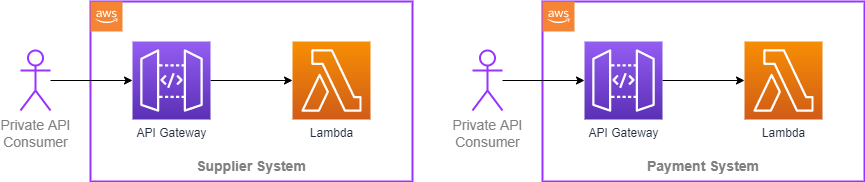

The diagram above was exported from draw.io. Its source (the exported page's mxGraphModel, read from the mxfile embedded in the PNG):
<mxGraphModel dx="1102" dy="2034" grid="1" gridSize="10" guides="1" tooltips="1" connect="1" arrows="1" fold="1" page="1" pageScale="1" pageWidth="827" pageHeight="1169" math="0" shadow="0">
  <root>
    <mxCell id="0" />
    <mxCell id="1" parent="0" />
    <mxCell id="SmMmgI1hrZlTOmYLTSev-8" value="" style="rounded=0;whiteSpace=wrap;html=1;strokeWidth=2;strokeColor=#9933FF;fillColor=none;" vertex="1" parent="1">
      <mxGeometry x="930" y="-10" width="322" height="180" as="geometry" />
    </mxCell>
    <mxCell id="SmMmgI1hrZlTOmYLTSev-9" value="" style="rounded=0;whiteSpace=wrap;html=1;strokeWidth=2;strokeColor=#9933FF;fillColor=none;" vertex="1" parent="1">
      <mxGeometry x="478" y="-10" width="322" height="180" as="geometry" />
    </mxCell>
    <mxCell id="SmMmgI1hrZlTOmYLTSev-10" style="edgeStyle=orthogonalEdgeStyle;rounded=0;orthogonalLoop=1;jettySize=auto;html=1;entryX=0;entryY=0.5;entryDx=0;entryDy=0;entryPerimeter=0;" edge="1" parent="1" source="SmMmgI1hrZlTOmYLTSev-11" target="SmMmgI1hrZlTOmYLTSev-12">
      <mxGeometry relative="1" as="geometry" />
    </mxCell>
    <mxCell id="SmMmgI1hrZlTOmYLTSev-11" value="API Gateway" style="sketch=0;points=[[0,0,0],[0.25,0,0],[0.5,0,0],[0.75,0,0],[1,0,0],[0,1,0],[0.25,1,0],[0.5,1,0],[0.75,1,0],[1,1,0],[0,0.25,0],[0,0.5,0],[0,0.75,0],[1,0.25,0],[1,0.5,0],[1,0.75,0]];outlineConnect=0;fontColor=#232F3E;gradientColor=#945DF2;gradientDirection=north;fillColor=#5A30B5;strokeColor=#ffffff;dashed=0;verticalLabelPosition=bottom;verticalAlign=top;align=center;html=1;fontSize=12;fontStyle=0;aspect=fixed;shape=mxgraph.aws4.resourceIcon;resIcon=mxgraph.aws4.api_gateway;" vertex="1" parent="1">
      <mxGeometry x="520" y="30" width="78" height="78" as="geometry" />
    </mxCell>
    <mxCell id="SmMmgI1hrZlTOmYLTSev-12" value="Lambda" style="sketch=0;points=[[0,0,0],[0.25,0,0],[0.5,0,0],[0.75,0,0],[1,0,0],[0,1,0],[0.25,1,0],[0.5,1,0],[0.75,1,0],[1,1,0],[0,0.25,0],[0,0.5,0],[0,0.75,0],[1,0.25,0],[1,0.5,0],[1,0.75,0]];outlineConnect=0;fontColor=#232F3E;gradientColor=#F78E04;gradientDirection=north;fillColor=#D05C17;strokeColor=#ffffff;dashed=0;verticalLabelPosition=bottom;verticalAlign=top;align=center;html=1;fontSize=12;fontStyle=0;aspect=fixed;shape=mxgraph.aws4.resourceIcon;resIcon=mxgraph.aws4.lambda;" vertex="1" parent="1">
      <mxGeometry x="680" y="30" width="78" height="78" as="geometry" />
    </mxCell>
    <mxCell id="SmMmgI1hrZlTOmYLTSev-13" value="" style="outlineConnect=0;dashed=0;verticalLabelPosition=bottom;verticalAlign=top;align=center;html=1;shape=mxgraph.aws3.cloud_2;fillColor=#F58534;gradientColor=none;strokeColor=#9933FF;strokeWidth=2;" vertex="1" parent="1">
      <mxGeometry x="478" y="-10" width="32" height="30" as="geometry" />
    </mxCell>
    <mxCell id="SmMmgI1hrZlTOmYLTSev-14" value="Supplier System" style="text;html=1;strokeColor=none;fillColor=none;align=center;verticalAlign=middle;whiteSpace=wrap;rounded=0;fontSize=14;fontStyle=1;fontColor=#808080;" vertex="1" parent="1">
      <mxGeometry x="559" y="140" width="160" height="30" as="geometry" />
    </mxCell>
    <mxCell id="SmMmgI1hrZlTOmYLTSev-15" style="edgeStyle=orthogonalEdgeStyle;rounded=0;orthogonalLoop=1;jettySize=auto;html=1;entryX=0;entryY=0.5;entryDx=0;entryDy=0;entryPerimeter=0;" edge="1" parent="1" source="SmMmgI1hrZlTOmYLTSev-16" target="SmMmgI1hrZlTOmYLTSev-17">
      <mxGeometry relative="1" as="geometry" />
    </mxCell>
    <mxCell id="SmMmgI1hrZlTOmYLTSev-16" value="API Gateway" style="sketch=0;points=[[0,0,0],[0.25,0,0],[0.5,0,0],[0.75,0,0],[1,0,0],[0,1,0],[0.25,1,0],[0.5,1,0],[0.75,1,0],[1,1,0],[0,0.25,0],[0,0.5,0],[0,0.75,0],[1,0.25,0],[1,0.5,0],[1,0.75,0]];outlineConnect=0;fontColor=#232F3E;gradientColor=#945DF2;gradientDirection=north;fillColor=#5A30B5;strokeColor=#ffffff;dashed=0;verticalLabelPosition=bottom;verticalAlign=top;align=center;html=1;fontSize=12;fontStyle=0;aspect=fixed;shape=mxgraph.aws4.resourceIcon;resIcon=mxgraph.aws4.api_gateway;" vertex="1" parent="1">
      <mxGeometry x="972" y="30" width="78" height="78" as="geometry" />
    </mxCell>
    <mxCell id="SmMmgI1hrZlTOmYLTSev-17" value="Lambda" style="sketch=0;points=[[0,0,0],[0.25,0,0],[0.5,0,0],[0.75,0,0],[1,0,0],[0,1,0],[0.25,1,0],[0.5,1,0],[0.75,1,0],[1,1,0],[0,0.25,0],[0,0.5,0],[0,0.75,0],[1,0.25,0],[1,0.5,0],[1,0.75,0]];outlineConnect=0;fontColor=#232F3E;gradientColor=#F78E04;gradientDirection=north;fillColor=#D05C17;strokeColor=#ffffff;dashed=0;verticalLabelPosition=bottom;verticalAlign=top;align=center;html=1;fontSize=12;fontStyle=0;aspect=fixed;shape=mxgraph.aws4.resourceIcon;resIcon=mxgraph.aws4.lambda;" vertex="1" parent="1">
      <mxGeometry x="1132" y="30" width="78" height="78" as="geometry" />
    </mxCell>
    <mxCell id="SmMmgI1hrZlTOmYLTSev-18" value="" style="outlineConnect=0;dashed=0;verticalLabelPosition=bottom;verticalAlign=top;align=center;html=1;shape=mxgraph.aws3.cloud_2;fillColor=#F58534;gradientColor=none;strokeColor=#9933FF;strokeWidth=2;" vertex="1" parent="1">
      <mxGeometry x="930" y="-10" width="32" height="30" as="geometry" />
    </mxCell>
    <mxCell id="SmMmgI1hrZlTOmYLTSev-19" value="Payment System" style="text;html=1;strokeColor=none;fillColor=none;align=center;verticalAlign=middle;whiteSpace=wrap;rounded=0;fontSize=14;fontStyle=1;fontColor=#808080;" vertex="1" parent="1">
      <mxGeometry x="1011" y="140" width="160" height="30" as="geometry" />
    </mxCell>
    <mxCell id="SmMmgI1hrZlTOmYLTSev-20" style="edgeStyle=orthogonalEdgeStyle;rounded=0;orthogonalLoop=1;jettySize=auto;html=1;fontSize=12;fontColor=#808080;" edge="1" parent="1" source="SmMmgI1hrZlTOmYLTSev-21" target="SmMmgI1hrZlTOmYLTSev-16">
      <mxGeometry relative="1" as="geometry" />
    </mxCell>
    <mxCell id="SmMmgI1hrZlTOmYLTSev-21" value="Private API&lt;br&gt;Consumer" style="shape=umlActor;verticalLabelPosition=bottom;verticalAlign=top;html=1;outlineConnect=0;fontSize=14;fontColor=#808080;strokeColor=#9933FF;strokeWidth=2;fillColor=none;" vertex="1" parent="1">
      <mxGeometry x="860" y="39" width="30" height="60" as="geometry" />
    </mxCell>
    <mxCell id="SmMmgI1hrZlTOmYLTSev-22" style="edgeStyle=orthogonalEdgeStyle;rounded=0;orthogonalLoop=1;jettySize=auto;html=1;fontSize=12;fontColor=#808080;" edge="1" parent="1" source="SmMmgI1hrZlTOmYLTSev-23" target="SmMmgI1hrZlTOmYLTSev-11">
      <mxGeometry relative="1" as="geometry" />
    </mxCell>
    <mxCell id="SmMmgI1hrZlTOmYLTSev-23" value="Private API&lt;br&gt;Consumer" style="shape=umlActor;verticalLabelPosition=bottom;verticalAlign=top;html=1;outlineConnect=0;fontSize=14;fontColor=#808080;strokeColor=#9933FF;strokeWidth=2;fillColor=none;" vertex="1" parent="1">
      <mxGeometry x="408" y="39" width="30" height="60" as="geometry" />
    </mxCell>
  </root>
</mxGraphModel>